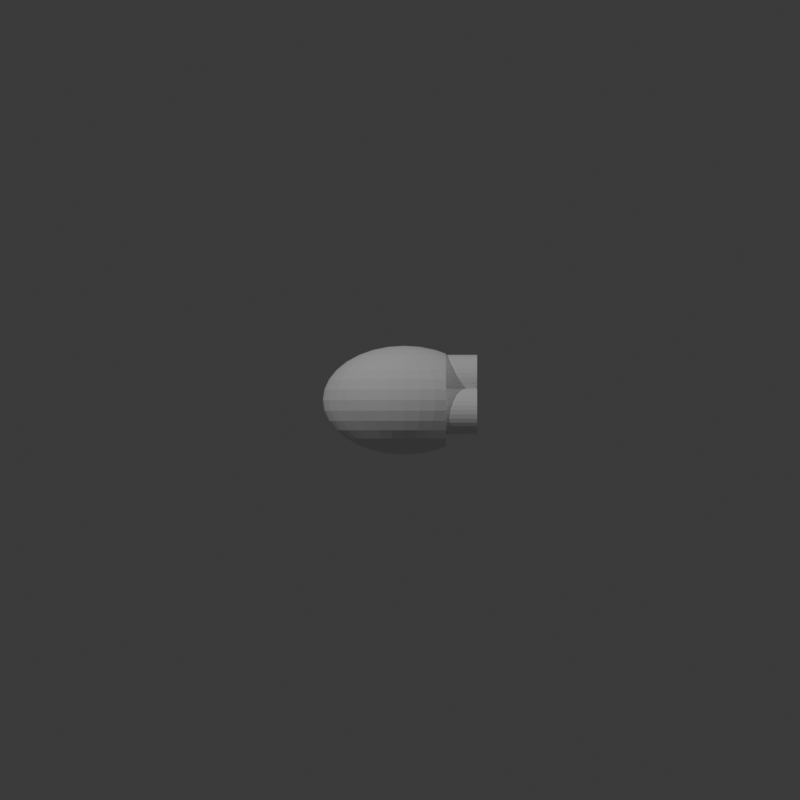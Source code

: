 # Source: 3-CT-6-4-4.blend  (saved by Blender 4.3.32; exported with 4.5.12 LTS)
import bpy
from mathutils import Matrix  # noqa: F401  (used for matrix-valued properties, if any)

bpy.ops.wm.read_factory_settings(use_empty=True)
scene = bpy.context.scene
scene.name = 'Scene'

# ---- collections
col_collection = bpy.data.collections.new('Collection'); scene.collection.children.link(col_collection)

# ---- world
world_world = bpy.data.worlds.new('World'); scene.world = world_world
world_world.use_nodes = True; world_world.node_tree.nodes.clear()
_N = world_world.node_tree.nodes; _L = world_world.node_tree.links
n0 = _N.new('ShaderNodeOutputWorld'); n0.name = 'World Output'; n0.location = (300, 300)
n1 = _N.new('ShaderNodeBackground'); n1.name = 'Background'; n1.location = (10, 300)
n1.inputs[0].default_value = (0.05088, 0.05088, 0.05088, 1.0)
_L.new(n1.outputs[0], n0.inputs[0])
n0.is_active_output = True
world_world.color = (0.05088, 0.05088, 0.05088)
world_world.sun_shadow_jitter_overblur = 0.0

# ---- cameras
cam_camera_001 = bpy.data.cameras.new('Camera.001')
cam_camera_001.type = 'ORTHO'
cam_camera_001.ortho_scale = 40.0
cam_camera_002 = bpy.data.cameras.new('Camera.002')
cam_camera_002.type = 'ORTHO'
cam_camera_002.ortho_scale = 40.0

# ---- lights
light_point = bpy.data.lights.new('Point', 'POINT')
light_point.energy = 1e+04
light_point_001 = bpy.data.lights.new('Point.001', 'POINT')
light_point_001.energy = 6000.0

# ---- meshes
me_sphere = bpy.data.meshes.new('Sphere')
me_sphere.from_pydata([(0.0, 1.508, 2.257), (0.0, 2.257, 1.508), (0.0, 2.663, 0.5297), (0.0, 2.715, 0.0), (0.0, 2.663, -0.5297), (0.0, 2.257, -1.508), (0.1549, 0.5195, 2.663), (0.3039, 1.019, 2.508), (0.4411, 1.479, 2.257), (0.5615, 1.883, 1.92), (0.6602, 2.214, 1.508), (0.7336, 2.46, 1.039), (0.7788, 2.612, 0.5297), (0.794, 2.663, 0.0), (0.7788, 2.612, -0.5297), (0.7336, 2.46, -1.039), (0.6602, 2.214, -1.508), (0.5615, 1.883, -1.92), (0.4411, 1.479, -2.257), (0.3039, 1.019, -2.508), (0.1549, 0.5195, -2.663), (0.3039, 0.4894, 2.663), (0.596, 0.9599, 2.508), (0.8653, 1.394, 2.257), (1.101, 1.774, 1.92), (1.295, 2.086, 1.508), (1.439, 2.317, 1.039), (1.528, 2.46, 0.5297), (1.558, 2.508, 0.0), (1.528, 2.46, -0.5297), (1.439, 2.317, -1.039), (1.295, 2.086, -1.508), (1.101, 1.774, -1.92), (0.8653, 1.394, -2.257), (0.596, 0.9599, -2.508), (0.3039, 0.4894, -2.663), (0.4411, 0.4404, 2.663), (0.8653, 0.8639, 2.508), (1.256, 1.254, 2.257), (1.599, 1.596, 1.92), (1.88, 1.877, 1.508), (1.88, 1.877, -1.508), (1.599, 1.596, -1.92), (1.256, 1.254, -2.257), (0.8653, 0.8639, -2.508), (0.4411, 0.4404, -2.663), (0.5615, 0.3745, 2.663), (1.101, 0.7347, 2.508), (1.599, 1.067, 2.257), (2.035, 1.357, 1.92), (2.035, 1.357, -1.92), (1.599, 1.067, -2.257), (1.101, 0.7347, -2.508), (0.5615, 0.3745, -2.663), (0.6602, 0.2943, 2.663), (1.295, 0.5772, 2.508), (1.88, 0.838, 2.257), (1.88, 0.838, -2.257), (1.295, 0.5772, -2.508), (0.6602, 0.2943, -2.663), (0.0, 0.0, 2.715), (0.7336, 0.2027, 2.663), (1.439, 0.3976, 2.508), (1.439, 0.3976, -2.508), (0.7336, 0.2027, -2.663), (0.7788, 0.1033, 2.663), (1.528, 0.2027, 2.508), (1.528, 0.2027, -2.508), (0.7788, 0.1033, -2.663), (0.794, -3.034e-08, 2.663), (1.558, -6.068e-08, 2.508), (1.558, -6.068e-08, -2.508), (0.794, -3.034e-08, -2.663), (0.7788, -0.1033, 2.663), (1.528, -0.2027, 2.508), (1.528, -0.2027, -2.508), (0.7788, -0.1033, -2.663), (0.7336, -0.2027, 2.663), (1.439, -0.3976, 2.508), (1.439, -0.3976, -2.508), (0.7336, -0.2027, -2.663), (0.6602, -0.2943, 2.663), (1.295, -0.5772, 2.508), (1.88, -0.838, 2.257), (1.88, -0.838, -2.257), (1.295, -0.5772, -2.508), (0.6602, -0.2943, -2.663), (0.5615, -0.3745, 2.663), (1.101, -0.7347, 2.508), (1.599, -1.067, 2.257), (2.035, -1.357, 1.92), (2.035, -1.357, -1.92), (1.599, -1.067, -2.257), (1.101, -0.7347, -2.508), (0.5615, -0.3745, -2.663), (0.4411, -0.4404, 2.663), (0.8653, -0.8639, 2.508), (1.256, -1.254, 2.257), (1.599, -1.596, 1.92), (1.88, -1.877, 1.508), (1.88, -1.877, -1.508), (1.599, -1.596, -1.92), (1.256, -1.254, -2.257), (0.8653, -0.8639, -2.508), (0.4411, -0.4404, -2.663), (0.3039, -0.4894, 2.663), (0.596, -0.9599, 2.508), (0.8653, -1.394, 2.257), (1.101, -1.774, 1.92), (1.295, -2.086, 1.508), (1.439, -2.317, 1.039), (1.528, -2.46, 0.5297), (1.558, -2.508, 0.0), (1.528, -2.46, -0.5297), (1.439, -2.317, -1.039), (1.295, -2.086, -1.508), (1.101, -1.774, -1.92), (0.8653, -1.394, -2.257), (0.596, -0.9599, -2.508), (0.3039, -0.4894, -2.663), (0.1549, -0.5195, 2.663), (0.3039, -1.019, 2.508), (0.4411, -1.479, 2.257), (0.5615, -1.883, 1.92), (0.6602, -2.214, 1.508), (0.7336, -2.46, 1.039), (0.7788, -2.612, 0.5297), (0.794, -2.663, 0.0), (0.7788, -2.612, -0.5297), (0.7336, -2.46, -1.039), (0.6602, -2.214, -1.508), (0.5615, -1.883, -1.92), (0.4411, -1.479, -2.257), (0.3039, -1.019, -2.508), (0.1549, -0.5195, -2.663), (-3.032e-08, -0.5297, 2.663), (-2.123e-07, -1.039, 2.508), (-3.942e-07, -1.508, 2.257), (-6.065e-08, -1.92, 1.92), (-4.245e-07, -2.257, 1.508), (1.213e-07, -2.508, 1.039), (-5.458e-07, -2.663, 0.5297), (-1.334e-06, -2.715, 0.0), (-5.458e-07, -2.663, -0.5297), (1.213e-07, -2.508, -1.039), (-4.245e-07, -2.257, -1.508), (-6.065e-08, -1.92, -1.92), (-3.942e-07, -1.508, -2.257), (-2.123e-07, -1.039, -2.508), (-3.032e-08, -0.5297, -2.663), (-0.1549, -0.5195, 2.663), (-0.3039, -1.019, 2.508), (-0.4411, -1.479, 2.257), (-0.5615, -1.883, 1.92), (-0.6602, -2.214, 1.508), (-0.7336, -2.46, 1.039), (-0.7788, -2.612, 0.5297), (-0.794, -2.663, 0.0), (-0.7788, -2.612, -0.5297), (-0.7336, -2.46, -1.039), (-0.6602, -2.214, -1.508), (-0.5615, -1.883, -1.92), (-0.4411, -1.479, -2.257), (-0.3039, -1.019, -2.508), (-0.1549, -0.5195, -2.663), (-0.3039, -0.4894, 2.663), (-0.596, -0.9599, 2.508), (-0.8653, -1.394, 2.257), (-1.101, -1.774, 1.92), (-1.295, -2.086, 1.508), (-1.439, -2.317, 1.039), (-1.528, -2.46, 0.5297), (-1.558, -2.508, 0.0), (-1.528, -2.46, -0.5297), (-1.439, -2.317, -1.039), (-1.295, -2.086, -1.508), (-1.101, -1.774, -1.92), (-0.8653, -1.394, -2.257), (-0.596, -0.9599, -2.508), (-0.3039, -0.4894, -2.663), (-0.4411, -0.4404, 2.663), (-0.8653, -0.8639, 2.508), (-1.256, -1.254, 2.257), (-1.599, -1.596, 1.92), (-1.88, -1.877, 1.508), (-2.089, -2.086, 1.039), (-2.218, -2.214, 0.5297), (-2.261, -2.257, 0.0), (-2.218, -2.214, -0.5297), (-2.089, -2.086, -1.039), (-1.88, -1.877, -1.508), (-1.599, -1.596, -1.92), (-1.256, -1.254, -2.257), (-0.8653, -0.8639, -2.508), (-0.4411, -0.4404, -2.663), (-0.5615, -0.3745, 2.663), (-1.101, -0.7347, 2.508), (-1.599, -1.067, 2.257), (-2.035, -1.357, 1.92), (-2.393, -1.596, 1.508), (-2.659, -1.774, 1.039), (-2.823, -1.883, 0.5297), (-2.878, -1.92, 0.0), (-2.823, -1.883, -0.5297), (-2.659, -1.774, -1.039), (-2.393, -1.596, -1.508), (-2.035, -1.357, -1.92), (-1.599, -1.067, -2.257), (-1.101, -0.7347, -2.508), (-0.5615, -0.3745, -2.663), (0.0, 0.0, -2.715), (-0.6602, -0.2943, 2.663), (-1.295, -0.5772, 2.508), (-1.88, -0.838, 2.257), (-2.393, -1.067, 1.92), (-2.814, -1.254, 1.508), (-3.126, -1.394, 1.039), (-3.319, -1.479, 0.5297), (-3.384, -1.508, 0.0), (-3.319, -1.479, -0.5297), (-3.126, -1.394, -1.039), (-2.814, -1.254, -1.508), (-2.393, -1.067, -1.92), (-1.88, -0.838, -2.257), (-1.295, -0.5772, -2.508), (-0.6602, -0.2943, -2.663), (-0.7336, -0.2027, 2.663), (-1.439, -0.3976, 2.508), (-2.089, -0.5772, 2.257), (-2.659, -0.7347, 1.92), (-3.126, -0.8639, 1.508), (-3.474, -0.9599, 1.039), (-3.688, -1.019, 0.5297), (-3.76, -1.039, 0.0), (-3.688, -1.019, -0.5297), (-3.474, -0.9599, -1.039), (-3.126, -0.8639, -1.508), (-2.659, -0.7347, -1.92), (-2.089, -0.5772, -2.257), (-1.439, -0.3976, -2.508), (-0.7336, -0.2027, -2.663), (-0.7788, -0.1033, 2.663), (-1.528, -0.2027, 2.508), (-2.218, -0.2943, 2.257), (-2.823, -0.3745, 1.92), (-3.319, -0.4404, 1.508), (-3.688, -0.4894, 1.039), (-3.915, -0.5195, 0.5297), (-3.992, -0.5297, 0.0), (-3.915, -0.5195, -0.5297), (-3.688, -0.4894, -1.039), (-3.319, -0.4404, -1.508), (-2.823, -0.3745, -1.92), (-2.218, -0.2943, -2.257), (-1.528, -0.2027, -2.508), (-0.7788, -0.1033, -2.663), (-0.794, 5.057e-08, 2.663), (-1.558, 1.416e-07, 2.508), (-2.261, 4.046e-07, 2.257), (-2.878, 8.091e-08, 1.92), (-3.384, 4.45e-07, 1.508), (-3.76, 4.046e-08, 1.039), (-3.992, 7.282e-07, 0.5297), (-4.07, 1.214e-06, 0.0), (-3.992, 7.282e-07, -0.5297), (-3.76, 4.046e-08, -1.039), (-3.384, 4.45e-07, -1.508), (-2.878, 8.091e-08, -1.92), (-2.261, 4.046e-07, -2.257), (-1.558, 1.416e-07, -2.508), (-0.794, 5.057e-08, -2.663), (-0.7788, 0.1033, 2.663), (-1.528, 0.2027, 2.508), (-2.218, 0.2943, 2.257), (-2.823, 0.3745, 1.92), (-3.319, 0.4404, 1.508), (-3.688, 0.4894, 1.039), (-3.915, 0.5195, 0.5297), (-3.992, 0.5297, 0.0), (-3.915, 0.5195, -0.5297), (-3.688, 0.4894, -1.039), (-3.319, 0.4404, -1.508), (-2.823, 0.3745, -1.92), (-2.218, 0.2943, -2.257), (-1.528, 0.2027, -2.508), (-0.7788, 0.1033, -2.663), (-0.7336, 0.2027, 2.663), (-1.439, 0.3976, 2.508), (-2.089, 0.5772, 2.257), (-2.659, 0.7347, 1.92), (-3.126, 0.8639, 1.508), (-3.474, 0.9599, 1.039), (-3.688, 1.019, 0.5297), (-3.76, 1.039, 0.0), (-3.688, 1.019, -0.5297), (-3.474, 0.9599, -1.039), (-3.126, 0.8639, -1.508), (-2.659, 0.7347, -1.92), (-2.089, 0.5772, -2.257), (-1.439, 0.3976, -2.508), (-0.7336, 0.2027, -2.663), (-0.6602, 0.2943, 2.663), (-1.295, 0.5772, 2.508), (-1.88, 0.838, 2.257), (-2.393, 1.067, 1.92), (-2.814, 1.254, 1.508), (-3.126, 1.394, 1.039), (-3.319, 1.479, 0.5297), (-3.384, 1.508, 0.0), (-3.319, 1.479, -0.5297), (-3.126, 1.394, -1.039), (-2.814, 1.254, -1.508), (-2.393, 1.067, -1.92), (-1.88, 0.838, -2.257), (-1.295, 0.5772, -2.508), (-0.6602, 0.2943, -2.663), (-0.5615, 0.3745, 2.663), (-1.101, 0.7347, 2.508), (-1.599, 1.067, 2.257), (-2.035, 1.357, 1.92), (-2.393, 1.596, 1.508), (-2.659, 1.774, 1.039), (-2.823, 1.883, 0.5297), (-2.878, 1.92, 0.0), (-2.823, 1.883, -0.5297), (-2.659, 1.774, -1.039), (-2.393, 1.596, -1.508), (-2.035, 1.357, -1.92), (-1.599, 1.067, -2.257), (-1.101, 0.7347, -2.508), (-0.5615, 0.3745, -2.663), (-0.4411, 0.4404, 2.663), (-0.8653, 0.8639, 2.508), (-1.256, 1.254, 2.257), (-1.599, 1.596, 1.92), (-1.88, 1.877, 1.508), (-2.089, 2.086, 1.039), (-2.218, 2.214, 0.5297), (-2.261, 2.257, 0.0), (-2.218, 2.214, -0.5297), (-2.089, 2.086, -1.039), (-1.88, 1.877, -1.508), (-1.599, 1.596, -1.92), (-1.256, 1.254, -2.257), (-0.8653, 0.8639, -2.508), (-0.4411, 0.4404, -2.663), (-0.3039, 0.4894, 2.663), (-0.596, 0.9599, 2.508), (-0.8653, 1.394, 2.257), (-1.101, 1.774, 1.92), (-1.295, 2.086, 1.508), (-1.439, 2.317, 1.039), (-1.528, 2.46, 0.5297), (-1.558, 2.508, 0.0), (-1.528, 2.46, -0.5297), (-1.439, 2.317, -1.039), (-1.295, 2.086, -1.508), (-1.101, 1.774, -1.92), (-0.8653, 1.394, -2.257), (-0.596, 0.9599, -2.508), (-0.3039, 0.4894, -2.663), (-0.1549, 0.5195, 2.663), (-0.3039, 1.019, 2.508), (-0.4411, 1.479, 2.257), (-0.5615, 1.883, 1.92), (-0.6602, 2.214, 1.508), (-0.7336, 2.46, 1.039), (-0.7788, 2.612, 0.5297), (-0.794, 2.663, 0.0), (-0.7788, 2.612, -0.5297), (-0.7336, 2.46, -1.039), (-0.6602, 2.214, -1.508), (-0.5615, 1.883, -1.92), (-0.4411, 1.479, -2.257), (-0.3039, 1.019, -2.508), (-0.1549, 0.5195, -2.663), (6.065e-08, 0.5297, 2.663), (2.729e-07, 1.039, 2.508), (3.639e-07, 1.92, 1.92), (2.426e-07, 2.508, 1.039), (2.426e-07, 2.508, -1.039), (3.639e-07, 1.92, -1.92), (8.794e-07, 1.508, -2.257), (2.729e-07, 1.039, -2.508), (6.065e-08, 0.5297, -2.663), (2.081, 2.078, 1.057), (2.081, 2.078, -1.057), (2.081, 2.322, 0.0), (2.081, 2.263, 0.5297), (2.081, 2.263, -0.5297), (2.081, 2.088, -1.039), (2.081, 2.088, 1.039), (2.081, 1.388, 1.867), (2.081, 1.388, -1.867), (2.081, 1.767, -1.508), (2.081, 1.767, 1.508), (2.081, 0.9276, 2.125), (2.081, 0.9276, -2.125), (2.081, 1.32, 1.92), (2.081, 1.32, -1.92), (2.081, 0.575, 2.261), (2.081, 0.575, -2.261), (2.081, 0.5873, -2.257), (2.081, 0.5873, 2.257), (2.081, 0.2761, 2.307), (2.081, 0.2761, -2.307), (2.081, -1.209e-07, 2.322), (2.081, -1.209e-07, -2.322), (2.081, -0.2761, 2.307), (2.081, -0.2761, -2.307), (2.081, -0.575, 2.261), (2.081, -0.575, -2.261), (2.081, -0.9276, 2.125), (2.081, -0.9276, -2.125), (2.081, -0.5873, 2.257), (2.081, -0.5873, -2.257), (2.081, -1.388, 1.867), (2.081, -1.388, -1.867), (2.081, -1.32, 1.92), (2.081, -1.32, -1.92), (2.081, -2.078, 1.057), (2.081, -2.078, -1.057), (2.081, -1.767, -1.508), (2.081, -1.767, 1.508), (2.081, -2.322, 0.0), (2.081, -2.263, 0.5297), (2.081, -2.263, -0.5297), (2.081, -2.088, -1.039), (2.081, -2.088, 1.039)], [], [(382, 381, 17, 18), (379, 1, 10, 11), (383, 382, 18, 19), (2, 379, 11, 12), (384, 383, 19, 20), (3, 2, 12, 13), (376, 60, 6), (210, 384, 20), (4, 3, 13, 14), (377, 376, 6, 7), (380, 4, 14, 15), (0, 377, 7, 8), (5, 380, 15, 16), (378, 0, 8, 9), (381, 5, 16, 17), (1, 378, 9, 10), (9, 8, 23, 24), (17, 16, 31, 32), (10, 9, 24, 25), (18, 17, 32, 33), (11, 10, 25, 26), (19, 18, 33, 34), (12, 11, 26, 27), (20, 19, 34, 35), (13, 12, 27, 28), (6, 60, 21), (210, 20, 35), (14, 13, 28, 29), (7, 6, 21, 22), (15, 14, 29, 30), (8, 7, 22, 23), (16, 15, 30, 31), (21, 60, 36), (210, 35, 45), (22, 21, 36, 37), (23, 22, 37, 38), (24, 23, 38, 39), (32, 31, 41, 42), (25, 24, 39, 40), (33, 32, 42, 43), (34, 33, 43, 44), (35, 34, 44, 45), (43, 42, 50, 51), (385, 40, 395), (44, 43, 51, 52), (45, 44, 52, 53), (36, 60, 46), (210, 45, 53), (37, 36, 46, 47), (38, 37, 47, 48), (39, 38, 48, 49), (210, 53, 59), (47, 46, 54, 55), (48, 47, 55, 56), (392, 49, 398), (52, 51, 57, 58), (53, 52, 58, 59), (46, 60, 54), (59, 58, 63, 64), (54, 60, 61), (210, 59, 64), (55, 54, 61, 62), (396, 56, 403), (62, 61, 65, 66), (400, 62, 66, 404), (386, 390, 389, 387, 388, 391, 385, 395, 392, 398, 396, 403, 400, 404, 406, 408, 410, 414, 412, 418, 416, 423, 420, 428, 425, 424, 426, 427, 421, 422, 417, 419, 413, 415, 411, 409, 407, 405, 401, 402, 397, 399, 393, 394), (64, 63, 67, 68), (61, 60, 65), (210, 64, 68), (68, 67, 71, 72), (65, 60, 69), (210, 68, 72), (66, 65, 69, 70), (404, 66, 70, 406), (406, 70, 74, 408), (72, 71, 75, 76), (69, 60, 73), (210, 72, 76), (70, 69, 73, 74), (76, 75, 79, 80), (73, 60, 77), (210, 76, 80), (74, 73, 77, 78), (408, 74, 78, 410), (410, 78, 82, 83, 414), (412, 414, 83), (415, 413, 84), (80, 79, 85, 86), (77, 60, 81), (210, 80, 86), (78, 77, 81, 82), (86, 85, 93, 94), (81, 60, 87), (210, 86, 94), (82, 81, 87, 88), (83, 82, 88, 89), (412, 83, 89, 90, 418), (419, 417, 91), (416, 418, 90), (85, 84, 92, 93), (422, 421, 100), (90, 89, 97, 98), (416, 90, 98, 99, 423), (92, 91, 101, 102), (420, 423, 99), (93, 92, 102, 103), (94, 93, 103, 104), (87, 60, 95), (210, 94, 104), (88, 87, 95, 96), (89, 88, 96, 97), (104, 103, 118, 119), (424, 425, 111, 112), (95, 60, 105), (210, 104, 119), (426, 424, 112, 113), (96, 95, 105, 106), (427, 426, 113, 114), (97, 96, 106, 107), (98, 97, 107, 108), (101, 100, 115, 116), (99, 98, 108, 109), (102, 101, 116, 117), (420, 99, 109, 110, 428), (103, 102, 117, 118), (425, 428, 110, 111), (116, 115, 130, 131), (109, 108, 123, 124), (117, 116, 131, 132), (110, 109, 124, 125), (118, 117, 132, 133), (111, 110, 125, 126), (119, 118, 133, 134), (112, 111, 126, 127), (105, 60, 120), (210, 119, 134), (113, 112, 127, 128), (106, 105, 120, 121), (114, 113, 128, 129), (107, 106, 121, 122), (115, 114, 129, 130), (108, 107, 122, 123), (120, 60, 135), (210, 134, 149), (128, 127, 142, 143), (121, 120, 135, 136), (129, 128, 143, 144), (122, 121, 136, 137), (130, 129, 144, 145), (123, 122, 137, 138), (131, 130, 145, 146), (124, 123, 138, 139), (132, 131, 146, 147), (125, 124, 139, 140), (133, 132, 147, 148), (126, 125, 140, 141), (134, 133, 148, 149), (127, 126, 141, 142), (139, 138, 153, 154), (147, 146, 161, 162), (140, 139, 154, 155), (148, 147, 162, 163), (141, 140, 155, 156), (149, 148, 163, 164), (142, 141, 156, 157), (135, 60, 150), (210, 149, 164), (143, 142, 157, 158), (136, 135, 150, 151), (144, 143, 158, 159), (137, 136, 151, 152), (145, 144, 159, 160), (138, 137, 152, 153), (146, 145, 160, 161), (158, 157, 172, 173), (151, 150, 165, 166), (159, 158, 173, 174), (152, 151, 166, 167), (160, 159, 174, 175), (153, 152, 167, 168), (161, 160, 175, 176), (154, 153, 168, 169), (162, 161, 176, 177), (155, 154, 169, 170), (163, 162, 177, 178), (156, 155, 170, 171), (164, 163, 178, 179), (157, 156, 171, 172), (150, 60, 165), (210, 164, 179), (177, 176, 191, 192), (170, 169, 184, 185), (178, 177, 192, 193), (171, 170, 185, 186), (179, 178, 193, 194), (172, 171, 186, 187), (165, 60, 180), (210, 179, 194), (173, 172, 187, 188), (166, 165, 180, 181), (174, 173, 188, 189), (167, 166, 181, 182), (175, 174, 189, 190), (168, 167, 182, 183), (176, 175, 190, 191), (169, 168, 183, 184), (181, 180, 195, 196), (189, 188, 203, 204), (182, 181, 196, 197), (190, 189, 204, 205), (183, 182, 197, 198), (191, 190, 205, 206), (184, 183, 198, 199), (192, 191, 206, 207), (185, 184, 199, 200), (193, 192, 207, 208), (186, 185, 200, 201), (194, 193, 208, 209), (187, 186, 201, 202), (180, 60, 195), (210, 194, 209), (188, 187, 202, 203), (200, 199, 215, 216), (208, 207, 223, 224), (201, 200, 216, 217), (209, 208, 224, 225), (202, 201, 217, 218), (195, 60, 211), (210, 209, 225), (203, 202, 218, 219), (196, 195, 211, 212), (204, 203, 219, 220), (197, 196, 212, 213), (205, 204, 220, 221), (198, 197, 213, 214), (206, 205, 221, 222), (199, 198, 214, 215), (207, 206, 222, 223), (220, 219, 234, 235), (213, 212, 227, 228), (221, 220, 235, 236), (214, 213, 228, 229), (222, 221, 236, 237), (215, 214, 229, 230), (223, 222, 237, 238), (216, 215, 230, 231), (224, 223, 238, 239), (217, 216, 231, 232), (225, 224, 239, 240), (218, 217, 232, 233), (211, 60, 226), (210, 225, 240), (219, 218, 233, 234), (212, 211, 226, 227), (239, 238, 253, 254), (232, 231, 246, 247), (240, 239, 254, 255), (233, 232, 247, 248), (226, 60, 241), (210, 240, 255), (234, 233, 248, 249), (227, 226, 241, 242), (235, 234, 249, 250), (228, 227, 242, 243), (236, 235, 250, 251), (229, 228, 243, 244), (237, 236, 251, 252), (230, 229, 244, 245), (238, 237, 252, 253), (231, 230, 245, 246), (251, 250, 265, 266), (244, 243, 258, 259), (252, 251, 266, 267), (245, 244, 259, 260), (253, 252, 267, 268), (246, 245, 260, 261), (254, 253, 268, 269), (247, 246, 261, 262), (255, 254, 269, 270), (248, 247, 262, 263), (241, 60, 256), (210, 255, 270), (249, 248, 263, 264), (242, 241, 256, 257), (250, 249, 264, 265), (243, 242, 257, 258), (270, 269, 284, 285), (263, 262, 277, 278), (256, 60, 271), (210, 270, 285), (264, 263, 278, 279), (257, 256, 271, 272), (265, 264, 279, 280), (258, 257, 272, 273), (266, 265, 280, 281), (259, 258, 273, 274), (267, 266, 281, 282), (260, 259, 274, 275), (268, 267, 282, 283), (261, 260, 275, 276), (269, 268, 283, 284), (262, 261, 276, 277), (274, 273, 288, 289), (282, 281, 296, 297), (275, 274, 289, 290), (283, 282, 297, 298), (276, 275, 290, 291), (284, 283, 298, 299), (277, 276, 291, 292), (285, 284, 299, 300), (278, 277, 292, 293), (271, 60, 286), (210, 285, 300), (279, 278, 293, 294), (272, 271, 286, 287), (280, 279, 294, 295), (273, 272, 287, 288), (281, 280, 295, 296), (293, 292, 307, 308), (286, 60, 301), (210, 300, 315), (294, 293, 308, 309), (287, 286, 301, 302), (295, 294, 309, 310), (288, 287, 302, 303), (296, 295, 310, 311), (289, 288, 303, 304), (297, 296, 311, 312), (290, 289, 304, 305), (298, 297, 312, 313), (291, 290, 305, 306), (299, 298, 313, 314), (292, 291, 306, 307), (300, 299, 314, 315), (312, 311, 326, 327), (305, 304, 319, 320), (313, 312, 327, 328), (306, 305, 320, 321), (314, 313, 328, 329), (307, 306, 321, 322), (315, 314, 329, 330), (308, 307, 322, 323), (301, 60, 316), (210, 315, 330), (309, 308, 323, 324), (302, 301, 316, 317), (310, 309, 324, 325), (303, 302, 317, 318), (311, 310, 325, 326), (304, 303, 318, 319), (316, 60, 331), (210, 330, 345), (324, 323, 338, 339), (317, 316, 331, 332), (325, 324, 339, 340), (318, 317, 332, 333), (326, 325, 340, 341), (319, 318, 333, 334), (327, 326, 341, 342), (320, 319, 334, 335), (328, 327, 342, 343), (321, 320, 335, 336), (329, 328, 343, 344), (322, 321, 336, 337), (330, 329, 344, 345), (323, 322, 337, 338), (335, 334, 349, 350), (343, 342, 357, 358), (336, 335, 350, 351), (344, 343, 358, 359), (337, 336, 351, 352), (345, 344, 359, 360), (338, 337, 352, 353), (331, 60, 346), (210, 345, 360), (339, 338, 353, 354), (332, 331, 346, 347), (340, 339, 354, 355), (333, 332, 347, 348), (341, 340, 355, 356), (334, 333, 348, 349), (342, 341, 356, 357), (354, 353, 368, 369), (347, 346, 361, 362), (355, 354, 369, 370), (348, 347, 362, 363), (356, 355, 370, 371), (349, 348, 363, 364), (357, 356, 371, 372), (350, 349, 364, 365), (358, 357, 372, 373), (351, 350, 365, 366), (359, 358, 373, 374), (352, 351, 366, 367), (360, 359, 374, 375), (353, 352, 367, 368), (346, 60, 361), (210, 360, 375), (373, 372, 381, 382), (366, 365, 1, 379), (374, 373, 382, 383), (367, 366, 379, 2), (375, 374, 383, 384), (368, 367, 2, 3), (361, 60, 376), (210, 375, 384), (369, 368, 3, 4), (362, 361, 376, 377), (370, 369, 4, 380), (363, 362, 377, 0), (371, 370, 380, 5), (364, 363, 0, 378), (372, 371, 5, 381), (365, 364, 378, 1), (100, 421, 427, 114, 115), (91, 417, 422, 100, 101), (84, 413, 419, 91, 92), (79, 411, 415, 84, 85), (75, 409, 411, 79), (71, 407, 409, 75), (67, 405, 407, 71), (58, 57, 402, 401, 63), (63, 401, 405, 67), (56, 55, 62, 400, 403), (51, 50, 399, 397, 57), (57, 397, 402), (49, 48, 56, 396, 398), (42, 41, 394, 393, 50), (50, 393, 399), (40, 39, 49, 392, 395), (30, 29, 389, 390), (27, 26, 391, 388), (28, 27, 388, 387), (29, 28, 387, 389), (31, 30, 390, 386, 41), (41, 386, 394), (26, 25, 40, 385, 391)])
_uv = me_sphere.uv_layers.new(name='UVMap')
_uv.uv.foreach_set('vector', [0.75, 0.1875, 0.75, 0.25, 0.7188, 0.25, 0.7188, 0.1875, 0.75, 0.625, 0.75, 0.6875, 0.7188, 0.6875, 0.7188, 0.625, 0.75, 0.125, 0.75, 0.1875, 0.7188, 0.1875, 0.7188, 0.125, 0.75, 0.5625, 0.75, 0.625, 0.7188, 0.625, 0.7188, 0.5625, 0.75, 0.0625, 0.75, 0.125, 0.7188, 0.125, 0.7188, 0.0625, 0.75, 0.5, 0.75, 0.5625, 0.7188, 0.5625, 0.7188, 0.5, 0.75, 0.9375, 0.7344, 1.0, 0.7188, 0.9375, 0.7344, 0.0, 0.75, 0.0625, 0.7188, 0.0625, 0.75, 0.4375, 0.75, 0.5, 0.7188, 0.5, 0.7188, 0.4375, 0.75, 0.875, 0.75, 0.9375, 0.7188, 0.9375, 0.7188, 0.875, 0.75, 0.375, 0.75, 0.4375, 0.7188, 0.4375, 0.7188, 0.375, 0.75, 0.8125, 0.75, 0.875, 0.7188, 0.875, 0.7188, 0.8125, 0.75, 0.3125, 0.75, 0.375, 0.7188, 0.375, 0.7188, 0.3125, 0.75, 0.75, 0.75, 0.8125, 0.7188, 0.8125, 0.7188, 0.75, 0.75, 0.25, 0.75, 0.3125, 0.7188, 0.3125, 0.7188, 0.25, 0.75, 0.6875, 0.75, 0.75, 0.7188, 0.75, 0.7188, 0.6875, 0.7188, 0.75, 0.7188, 0.8125, 0.6875, 0.8125, 0.6875, 0.75, 0.7188, 0.25, 0.7188, 0.3125, 0.6875, 0.3125, 0.6875, 0.25, 0.7188, 0.6875, 0.7188, 0.75, 0.6875, 0.75, 0.6875, 0.6875, 0.7188, 0.1875, 0.7188, 0.25, 0.6875, 0.25, 0.6875, 0.1875, 0.7188, 0.625, 0.7188, 0.6875, 0.6875, 0.6875, 0.6875, 0.625, 0.7188, 0.125, 0.7188, 0.1875, 0.6875, 0.1875, 0.6875, 0.125, 0.7188, 0.5625, 0.7188, 0.625, 0.6875, 0.625, 0.6875, 0.5625, 0.7188, 0.0625, 0.7188, 0.125, 0.6875, 0.125, 0.6875, 0.0625, 0.7188, 0.5, 0.7188, 0.5625, 0.6875, 0.5625, 0.6875, 0.5, 0.7188, 0.9375, 0.7031, 1.0, 0.6875, 0.9375, 0.7031, 0.0, 0.7188, 0.0625, 0.6875, 0.0625, 0.7188, 0.4375, 0.7188, 0.5, 0.6875, 0.5, 0.6875, 0.4375, 0.7188, 0.875, 0.7188, 0.9375, 0.6875, 0.9375, 0.6875, 0.875, 0.7188, 0.375, 0.7188, 0.4375, 0.6875, 0.4375, 0.6875, 0.375, 0.7188, 0.8125, 0.7188, 0.875, 0.6875, 0.875, 0.6875, 0.8125, 0.7188, 0.3125, 0.7188, 0.375, 0.6875, 0.375, 0.6875, 0.3125, 0.6875, 0.9375, 0.6719, 1.0, 0.6562, 0.9375, 0.6719, 0.0, 0.6875, 0.0625, 0.6562, 0.0625, 0.6875, 0.875, 0.6875, 0.9375, 0.6562, 0.9375, 0.6562, 0.875, 0.6875, 0.8125, 0.6875, 0.875, 0.6562, 0.875, 0.6562, 0.8125, 0.6875, 0.75, 0.6875, 0.8125, 0.6562, 0.8125, 0.6562, 0.75, 0.6875, 0.25, 0.6875, 0.3125, 0.6562, 0.3125, 0.6562, 0.25, 0.6875, 0.6875, 0.6875, 0.75, 0.6562, 0.75, 0.6562, 0.6875, 0.6875, 0.1875, 0.6875, 0.25, 0.6562, 0.25, 0.6562, 0.1875, 0.6875, 0.125, 0.6875, 0.1875, 0.6562, 0.1875, 0.6562, 0.125, 0.6875, 0.0625, 0.6875, 0.125, 0.6562, 0.125, 0.6562, 0.0625, 0.6562, 0.1875, 0.6562, 0.25, 0.625, 0.25, 0.625, 0.1875, 0.6562, 0.6274, 0.6562, 0.6875, 0.644, 0.6875, 0.6562, 0.125, 0.6562, 0.1875, 0.625, 0.1875, 0.625, 0.125, 0.6562, 0.0625, 0.6562, 0.125, 0.625, 0.125, 0.625, 0.0625, 0.6562, 0.9375, 0.6406, 1.0, 0.625, 0.9375, 0.6406, 0.0, 0.6562, 0.0625, 0.625, 0.0625, 0.6562, 0.875, 0.6562, 0.9375, 0.625, 0.9375, 0.625, 0.875, 0.6562, 0.8125, 0.6562, 0.875, 0.625, 0.875, 0.625, 0.8125, 0.6562, 0.75, 0.6562, 0.8125, 0.625, 0.8125, 0.625, 0.75, 0.6094, 0.0, 0.625, 0.0625, 0.5938, 0.0625, 0.625, 0.875, 0.625, 0.9375, 0.5938, 0.9375, 0.5938, 0.875, 0.625, 0.8125, 0.625, 0.875, 0.5938, 0.875, 0.5938, 0.8125, 0.625, 0.742, 0.625, 0.75, 0.621, 0.75, 0.625, 0.125, 0.625, 0.1875, 0.5938, 0.1875, 0.5938, 0.125, 0.625, 0.0625, 0.625, 0.125, 0.5938, 0.125, 0.5938, 0.0625, 0.625, 0.9375, 0.6094, 1.0, 0.5938, 0.9375, 0.5938, 0.0625, 0.5938, 0.125, 0.5625, 0.125, 0.5625, 0.0625, 0.5938, 0.9375, 0.5781, 1.0, 0.5625, 0.9375, 0.5781, 0.0, 0.5938, 0.0625, 0.5625, 0.0625, 0.5938, 0.875, 0.5938, 0.9375, 0.5625, 0.9375, 0.5625, 0.875, 0.5938, 0.788, 0.5938, 0.8125, 0.5637, 0.8125, 0.5625, 0.875, 0.5625, 0.9375, 0.5312, 0.9375, 0.5312, 0.875, 0.5625, 0.8133, 0.5625, 0.875, 0.5312, 0.875, 0.5312, 0.8249, 0.6562, 0.3726, 0.6566, 0.375, 0.6624, 0.4375, 0.6643, 0.5, 0.6624, 0.5625, 0.6566, 0.625, 0.6562, 0.6274, 0.644, 0.6875, 0.625, 0.742, 0.621, 0.75, 0.5938, 0.788, 0.5637, 0.8125, 0.5625, 0.8133, 0.5312, 0.8249, 0.5, 0.8285, 0.4688, 0.8249, 0.4375, 0.8133, 0.4363, 0.8125, 0.4062, 0.788, 0.379, 0.75, 0.375, 0.742, 0.356, 0.6875, 0.3438, 0.6274, 0.3434, 0.625, 0.3376, 0.5625, 0.3357, 0.5, 0.3376, 0.4375, 0.3434, 0.375, 0.3438, 0.3726, 0.356, 0.3125, 0.375, 0.258, 0.379, 0.25, 0.4062, 0.212, 0.4363, 0.1875, 0.4375, 0.1867, 0.4688, 0.1751, 0.5, 0.1715, 0.5312, 0.1751, 0.5625, 0.1867, 0.5637, 0.1875, 0.5938, 0.212, 0.621, 0.25, 0.625, 0.258, 0.644, 0.3125, 0.5625, 0.0625, 0.5625, 0.125, 0.5312, 0.125, 0.5312, 0.0625, 0.5625, 0.9375, 0.5469, 1.0, 0.5312, 0.9375, 0.5469, 0.0, 0.5625, 0.0625, 0.5312, 0.0625, 0.5312, 0.0625, 0.5312, 0.125, 0.5, 0.125, 0.5, 0.0625, 0.5312, 0.9375, 0.5156, 1.0, 0.5, 0.9375, 0.5156, 0.0, 0.5312, 0.0625, 0.5, 0.0625, 0.5312, 0.875, 0.5312, 0.9375, 0.5, 0.9375, 0.5, 0.875, 0.5312, 0.8249, 0.5312, 0.875, 0.5, 0.875, 0.5, 0.8285, 0.5, 0.8285, 0.5, 0.875, 0.4688, 0.875, 0.4688, 0.8249, 0.5, 0.0625, 0.5, 0.125, 0.4688, 0.125, 0.4688, 0.0625, 0.5, 0.9375, 0.4844, 1.0, 0.4688, 0.9375, 0.4844, 0.0, 0.5, 0.0625, 0.4688, 0.0625, 0.5, 0.875, 0.5, 0.9375, 0.4688, 0.9375, 0.4688, 0.875, 0.4688, 0.0625, 0.4688, 0.125, 0.4375, 0.125, 0.4375, 0.0625, 0.4688, 0.9375, 0.4531, 1.0, 0.4375, 0.9375, 0.4531, 0.0, 0.4688, 0.0625, 0.4375, 0.0625, 0.4688, 0.875, 0.4688, 0.9375, 0.4375, 0.9375, 0.4375, 0.875, 0.4688, 0.8249, 0.4688, 0.875, 0.4375, 0.875, 0.4375, 0.8133, 0.4375, 0.8133, 0.4375, 0.875, 0.4062, 0.875, 0.4062, 0.8125, 0.4363, 0.8125, 0.4062, 0.788, 0.4363, 0.8125, 0.4062, 0.8125, 0.4363, 0.1875, 0.4062, 0.212, 0.4062, 0.1875, 0.4375, 0.0625, 0.4375, 0.125, 0.4062, 0.125, 0.4062, 0.0625, 0.4375, 0.9375, 0.4219, 1.0, 0.4062, 0.9375, 0.4219, 0.0, 0.4375, 0.0625, 0.4062, 0.0625, 0.4375, 0.875, 0.4375, 0.9375, 0.4062, 0.9375, 0.4062, 0.875, 0.4062, 0.0625, 0.4062, 0.125, 0.375, 0.125, 0.375, 0.0625, 0.4062, 0.9375, 0.3906, 1.0, 0.375, 0.9375, 0.3906, 0.0, 0.4062, 0.0625, 0.375, 0.0625, 0.4062, 0.875, 0.4062, 0.9375, 0.375, 0.9375, 0.375, 0.875, 0.4062, 0.8125, 0.4062, 0.875, 0.375, 0.875, 0.375, 0.8125, 0.4062, 0.788, 0.4062, 0.8125, 0.375, 0.8125, 0.375, 0.75, 0.379, 0.75, 0.379, 0.25, 0.375, 0.258, 0.375, 0.25, 0.375, 0.742, 0.379, 0.75, 0.375, 0.75, 0.4062, 0.125, 0.4062, 0.1875, 0.375, 0.1875, 0.375, 0.125, 0.356, 0.3125, 0.3438, 0.3726, 0.3438, 0.3125, 0.375, 0.75, 0.375, 0.8125, 0.3438, 0.8125, 0.3438, 0.75, 0.375, 0.742, 0.375, 0.75, 0.3438, 0.75, 0.3438, 0.6875, 0.356, 0.6875, 0.375, 0.1875, 0.375, 0.25, 0.3438, 0.25, 0.3438, 0.1875, 0.3438, 0.6274, 0.356, 0.6875, 0.3438, 0.6875, 0.375, 0.125, 0.375, 0.1875, 0.3438, 0.1875, 0.3438, 0.125, 0.375, 0.0625, 0.375, 0.125, 0.3438, 0.125, 0.3438, 0.0625, 0.375, 0.9375, 0.3594, 1.0, 0.3438, 0.9375, 0.3594, 0.0, 0.375, 0.0625, 0.3438, 0.0625, 0.375, 0.875, 0.375, 0.9375, 0.3438, 0.9375, 0.3438, 0.875, 0.375, 0.8125, 0.375, 0.875, 0.3438, 0.875, 0.3438, 0.8125, 0.3438, 0.0625, 0.3438, 0.125, 0.3125, 0.125, 0.3125, 0.0625, 0.3357, 0.5, 0.3376, 0.5625, 0.3125, 0.5625, 0.3125, 0.5, 0.3438, 0.9375, 0.3281, 1.0, 0.3125, 0.9375, 0.3281, 0.0, 0.3438, 0.0625, 0.3125, 0.0625, 0.3376, 0.4375, 0.3357, 0.5, 0.3125, 0.5, 0.3125, 0.4375, 0.3438, 0.875, 0.3438, 0.9375, 0.3125, 0.9375, 0.3125, 0.875, 0.3434, 0.375, 0.3376, 0.4375, 0.3125, 0.4375, 0.3125, 0.375, 0.3438, 0.8125, 0.3438, 0.875, 0.3125, 0.875, 0.3125, 0.8125, 0.3438, 0.75, 0.3438, 0.8125, 0.3125, 0.8125, 0.3125, 0.75, 0.3438, 0.25, 0.3438, 0.3125, 0.3125, 0.3125, 0.3125, 0.25, 0.3438, 0.6875, 0.3438, 0.75, 0.3125, 0.75, 0.3125, 0.6875, 0.3438, 0.1875, 0.3438, 0.25, 0.3125, 0.25, 0.3125, 0.1875, 0.3438, 0.6274, 0.3438, 0.6875, 0.3125, 0.6875, 0.3125, 0.625, 0.3434, 0.625, 0.3438, 0.125, 0.3438, 0.1875, 0.3125, 0.1875, 0.3125, 0.125, 0.3376, 0.5625, 0.3434, 0.625, 0.3125, 0.625, 0.3125, 0.5625, 0.3125, 0.25, 0.3125, 0.3125, 0.2812, 0.3125, 0.2812, 0.25, 0.3125, 0.6875, 0.3125, 0.75, 0.2812, 0.75, 0.2812, 0.6875, 0.3125, 0.1875, 0.3125, 0.25, 0.2812, 0.25, 0.2812, 0.1875, 0.3125, 0.625, 0.3125, 0.6875, 0.2812, 0.6875, 0.2812, 0.625, 0.3125, 0.125, 0.3125, 0.1875, 0.2812, 0.1875, 0.2812, 0.125, 0.3125, 0.5625, 0.3125, 0.625, 0.2812, 0.625, 0.2812, 0.5625, 0.3125, 0.0625, 0.3125, 0.125, 0.2812, 0.125, 0.2812, 0.0625, 0.3125, 0.5, 0.3125, 0.5625, 0.2812, 0.5625, 0.2812, 0.5, 0.3125, 0.9375, 0.2969, 1.0, 0.2812, 0.9375, 0.2969, 0.0, 0.3125, 0.0625, 0.2812, 0.0625, 0.3125, 0.4375, 0.3125, 0.5, 0.2812, 0.5, 0.2812, 0.4375, 0.3125, 0.875, 0.3125, 0.9375, 0.2812, 0.9375, 0.2812, 0.875, 0.3125, 0.375, 0.3125, 0.4375, 0.2812, 0.4375, 0.2812, 0.375, 0.3125, 0.8125, 0.3125, 0.875, 0.2812, 0.875, 0.2812, 0.8125, 0.3125, 0.3125, 0.3125, 0.375, 0.2812, 0.375, 0.2812, 0.3125, 0.3125, 0.75, 0.3125, 0.8125, 0.2812, 0.8125, 0.2812, 0.75, 0.2812, 0.9375, 0.2656, 1.0, 0.25, 0.9375, 0.2656, 0.0, 0.2812, 0.0625, 0.25, 0.0625, 0.2812, 0.4375, 0.2812, 0.5, 0.25, 0.5, 0.25, 0.4375, 0.2812, 0.875, 0.2812, 0.9375, 0.25, 0.9375, 0.25, 0.875, 0.2812, 0.375, 0.2812, 0.4375, 0.25, 0.4375, 0.25, 0.375, 0.2812, 0.8125, 0.2812, 0.875, 0.25, 0.875, 0.25, 0.8125, 0.2812, 0.3125, 0.2812, 0.375, 0.25, 0.375, 0.25, 0.3125, 0.2812, 0.75, 0.2812, 0.8125, 0.25, 0.8125, 0.25, 0.75, 0.2812, 0.25, 0.2812, 0.3125, 0.25, 0.3125, 0.25, 0.25, 0.2812, 0.6875, 0.2812, 0.75, 0.25, 0.75, 0.25, 0.6875, 0.2812, 0.1875, 0.2812, 0.25, 0.25, 0.25, 0.25, 0.1875, 0.2812, 0.625, 0.2812, 0.6875, 0.25, 0.6875, 0.25, 0.625, 0.2812, 0.125, 0.2812, 0.1875, 0.25, 0.1875, 0.25, 0.125, 0.2812, 0.5625, 0.2812, 0.625, 0.25, 0.625, 0.25, 0.5625, 0.2812, 0.0625, 0.2812, 0.125, 0.25, 0.125, 0.25, 0.0625, 0.2812, 0.5, 0.2812, 0.5625, 0.25, 0.5625, 0.25, 0.5, 0.25, 0.6875, 0.25, 0.75, 0.2188, 0.75, 0.2188, 0.6875, 0.25, 0.1875, 0.25, 0.25, 0.2188, 0.25, 0.2188, 0.1875, 0.25, 0.625, 0.25, 0.6875, 0.2188, 0.6875, 0.2188, 0.625, 0.25, 0.125, 0.25, 0.1875, 0.2188, 0.1875, 0.2188, 0.125, 0.25, 0.5625, 0.25, 0.625, 0.2188, 0.625, 0.2188, 0.5625, 0.25, 0.0625, 0.25, 0.125, 0.2188, 0.125, 0.2188, 0.0625, 0.25, 0.5, 0.25, 0.5625, 0.2188, 0.5625, 0.2187, 0.5, 0.25, 0.9375, 0.2344, 1.0, 0.2188, 0.9375, 0.2344, 0.0, 0.25, 0.0625, 0.2188, 0.0625, 0.25, 0.4375, 0.25, 0.5, 0.2187, 0.5, 0.2188, 0.4375, 0.25, 0.875, 0.25, 0.9375, 0.2188, 0.9375, 0.2188, 0.875, 0.25, 0.375, 0.25, 0.4375, 0.2188, 0.4375, 0.2188, 0.375, 0.25, 0.8125, 0.25, 0.875, 0.2188, 0.875, 0.2188, 0.8125, 0.25, 0.3125, 0.25, 0.375, 0.2188, 0.375, 0.2188, 0.3125, 0.25, 0.75, 0.25, 0.8125, 0.2188, 0.8125, 0.2188, 0.75, 0.25, 0.25, 0.25, 0.3125, 0.2188, 0.3125, 0.2188, 0.25, 0.2188, 0.4375, 0.2187, 0.5, 0.1875, 0.5, 0.1875, 0.4375, 0.2188, 0.875, 0.2188, 0.9375, 0.1875, 0.9375, 0.1875, 0.875, 0.2188, 0.375, 0.2188, 0.4375, 0.1875, 0.4375, 0.1875, 0.375, 0.2188, 0.8125, 0.2188, 0.875, 0.1875, 0.875, 0.1875, 0.8125, 0.2188, 0.3125, 0.2188, 0.375, 0.1875, 0.375, 0.1875, 0.3125, 0.2188, 0.75, 0.2188, 0.8125, 0.1875, 0.8125, 0.1875, 0.75, 0.2188, 0.25, 0.2188, 0.3125, 0.1875, 0.3125, 0.1875, 0.25, 0.2188, 0.6875, 0.2188, 0.75, 0.1875, 0.75, 0.1875, 0.6875, 0.2188, 0.1875, 0.2188, 0.25, 0.1875, 0.25, 0.1875, 0.1875, 0.2188, 0.625, 0.2188, 0.6875, 0.1875, 0.6875, 0.1875, 0.625, 0.2188, 0.125, 0.2188, 0.1875, 0.1875, 0.1875, 0.1875, 0.125, 0.2188, 0.5625, 0.2188, 0.625, 0.1875, 0.625, 0.1875, 0.5625, 0.2188, 0.0625, 0.2188, 0.125, 0.1875, 0.125, 0.1875, 0.0625, 0.2187, 0.5, 0.2188, 0.5625, 0.1875, 0.5625, 0.1875, 0.5, 0.2188, 0.9375, 0.2031, 1.0, 0.1875, 0.9375, 0.2031, 0.0, 0.2188, 0.0625, 0.1875, 0.0625, 0.1875, 0.1875, 0.1875, 0.25, 0.1562, 0.25, 0.1562, 0.1875, 0.1875, 0.625, 0.1875, 0.6875, 0.1562, 0.6875, 0.1563, 0.625, 0.1875, 0.125, 0.1875, 0.1875, 0.1562, 0.1875, 0.1562, 0.125, 0.1875, 0.5625, 0.1875, 0.625, 0.1563, 0.625, 0.1562, 0.5625, 0.1875, 0.0625, 0.1875, 0.125, 0.1562, 0.125, 0.1563, 0.0625, 0.1875, 0.5, 0.1875, 0.5625, 0.1562, 0.5625, 0.1562, 0.5, 0.1875, 0.9375, 0.1719, 1.0, 0.1563, 0.9375, 0.1719, 0.0, 0.1875, 0.0625, 0.1563, 0.0625, 0.1875, 0.4375, 0.1875, 0.5, 0.1562, 0.5, 0.1562, 0.4375, 0.1875, 0.875, 0.1875, 0.9375, 0.1563, 0.9375, 0.1562, 0.875, 0.1875, 0.375, 0.1875, 0.4375, 0.1562, 0.4375, 0.1563, 0.375, 0.1875, 0.8125, 0.1875, 0.875, 0.1562, 0.875, 0.1562, 0.8125, 0.1875, 0.3125, 0.1875, 0.375, 0.1563, 0.375, 0.1562, 0.3125, 0.1875, 0.75, 0.1875, 0.8125, 0.1562, 0.8125, 0.1562, 0.75, 0.1875, 0.25, 0.1875, 0.3125, 0.1562, 0.3125, 0.1562, 0.25, 0.1875, 0.6875, 0.1875, 0.75, 0.1562, 0.75, 0.1562, 0.6875, 0.1562, 0.875, 0.1563, 0.9375, 0.125, 0.9375, 0.125, 0.875, 0.1563, 0.375, 0.1562, 0.4375, 0.125, 0.4375, 0.125, 0.375, 0.1562, 0.8125, 0.1562, 0.875, 0.125, 0.875, 0.125, 0.8125, 0.1562, 0.3125, 0.1563, 0.375, 0.125, 0.375, 0.125, 0.3125, 0.1562, 0.75, 0.1562, 0.8125, 0.125, 0.8125, 0.125, 0.75, 0.1562, 0.25, 0.1562, 0.3125, 0.125, 0.3125, 0.125, 0.25, 0.1562, 0.6875, 0.1562, 0.75, 0.125, 0.75, 0.125, 0.6875, 0.1562, 0.1875, 0.1562, 0.25, 0.125, 0.25, 0.125, 0.1875, 0.1563, 0.625, 0.1562, 0.6875, 0.125, 0.6875, 0.125, 0.625, 0.1562, 0.125, 0.1562, 0.1875, 0.125, 0.1875, 0.125, 0.125, 0.1562, 0.5625, 0.1563, 0.625, 0.125, 0.625, 0.125, 0.5625, 0.1563, 0.0625, 0.1562, 0.125, 0.125, 0.125, 0.125, 0.0625, 0.1562, 0.5, 0.1562, 0.5625, 0.125, 0.5625, 0.125, 0.5, 0.1563, 0.9375, 0.1406, 1.0, 0.125, 0.9375, 0.1406, 0.0, 0.1563, 0.0625, 0.125, 0.0625, 0.1562, 0.4375, 0.1562, 0.5, 0.125, 0.5, 0.125, 0.4375, 0.125, 0.625, 0.125, 0.6875, 0.09375, 0.6875, 0.09375, 0.625, 0.125, 0.125, 0.125, 0.1875, 0.09375, 0.1875, 0.09375, 0.125, 0.125, 0.5625, 0.125, 0.625, 0.09375, 0.625, 0.09375, 0.5625, 0.125, 0.0625, 0.125, 0.125, 0.09375, 0.125, 0.09375, 0.0625, 0.125, 0.5, 0.125, 0.5625, 0.09375, 0.5625, 0.09375, 0.5, 0.125, 0.9375, 0.1094, 1.0, 0.09375, 0.9375, 0.1094, 0.0, 0.125, 0.0625, 0.09375, 0.0625, 0.125, 0.4375, 0.125, 0.5, 0.09375, 0.5, 0.09375, 0.4375, 0.125, 0.875, 0.125, 0.9375, 0.09375, 0.9375, 0.09375, 0.875, 0.125, 0.375, 0.125, 0.4375, 0.09375, 0.4375, 0.09375, 0.375, 0.125, 0.8125, 0.125, 0.875, 0.09375, 0.875, 0.09375, 0.8125, 0.125, 0.3125, 0.125, 0.375, 0.09375, 0.375, 0.09375, 0.3125, 0.125, 0.75, 0.125, 0.8125, 0.09375, 0.8125, 0.09375, 0.75, 0.125, 0.25, 0.125, 0.3125, 0.09375, 0.3125, 0.09375, 0.25, 0.125, 0.6875, 0.125, 0.75, 0.09375, 0.75, 0.09375, 0.6875, 0.125, 0.1875, 0.125, 0.25, 0.09375, 0.25, 0.09375, 0.1875, 0.09375, 0.375, 0.09375, 0.4375, 0.0625, 0.4375, 0.0625, 0.375, 0.09375, 0.8125, 0.09375, 0.875, 0.0625, 0.875, 0.0625, 0.8125, 0.09375, 0.3125, 0.09375, 0.375, 0.0625, 0.375, 0.0625, 0.3125, 0.09375, 0.75, 0.09375, 0.8125, 0.0625, 0.8125, 0.0625, 0.75, 0.09375, 0.25, 0.09375, 0.3125, 0.0625, 0.3125, 0.0625, 0.25, 0.09375, 0.6875, 0.09375, 0.75, 0.0625, 0.75, 0.0625, 0.6875, 0.09375, 0.1875, 0.09375, 0.25, 0.0625, 0.25, 0.0625, 0.1875, 0.09375, 0.625, 0.09375, 0.6875, 0.0625, 0.6875, 0.0625, 0.625, 0.09375, 0.125, 0.09375, 0.1875, 0.0625, 0.1875, 0.0625, 0.125, 0.09375, 0.5625, 0.09375, 0.625, 0.0625, 0.625, 0.0625, 0.5625, 0.09375, 0.0625, 0.09375, 0.125, 0.0625, 0.125, 0.0625, 0.0625, 0.09375, 0.5, 0.09375, 0.5625, 0.0625, 0.5625, 0.0625, 0.5, 0.09375, 0.9375, 0.07812, 1.0, 0.0625, 0.9375, 0.07812, 0.0, 0.09375, 0.0625, 0.0625, 0.0625, 0.09375, 0.4375, 0.09375, 0.5, 0.0625, 0.5, 0.0625, 0.4375, 0.09375, 0.875, 0.09375, 0.9375, 0.0625, 0.9375, 0.0625, 0.875, 0.0625, 0.125, 0.0625, 0.1875, 0.03125, 0.1875, 0.03125, 0.125, 0.0625, 0.5625, 0.0625, 0.625, 0.03125, 0.625, 0.03125, 0.5625, 0.0625, 0.0625, 0.0625, 0.125, 0.03125, 0.125, 0.03125, 0.0625, 0.0625, 0.5, 0.0625, 0.5625, 0.03125, 0.5625, 0.03125, 0.5, 0.0625, 0.9375, 0.04687, 1.0, 0.03125, 0.9375, 0.04687, 0.0, 0.0625, 0.0625, 0.03125, 0.0625, 0.0625, 0.4375, 0.0625, 0.5, 0.03125, 0.5, 0.03125, 0.4375, 0.0625, 0.875, 0.0625, 0.9375, 0.03125, 0.9375, 0.03125, 0.875, 0.0625, 0.375, 0.0625, 0.4375, 0.03125, 0.4375, 0.03125, 0.375, 0.0625, 0.8125, 0.0625, 0.875, 0.03125, 0.875, 0.03125, 0.8125, 0.0625, 0.3125, 0.0625, 0.375, 0.03125, 0.375, 0.03125, 0.3125, 0.0625, 0.75, 0.0625, 0.8125, 0.03125, 0.8125, 0.03125, 0.75, 0.0625, 0.25, 0.0625, 0.3125, 0.03125, 0.3125, 0.03125, 0.25, 0.0625, 0.6875, 0.0625, 0.75, 0.03125, 0.75, 0.03125, 0.6875, 0.0625, 0.1875, 0.0625, 0.25, 0.03125, 0.25, 0.03125, 0.1875, 0.0625, 0.625, 0.0625, 0.6875, 0.03125, 0.6875, 0.03125, 0.625, 0.03125, 0.3125, 0.03125, 0.375, 0.0, 0.375, 0.0, 0.3125, 0.03125, 0.75, 0.03125, 0.8125, 0.0, 0.8125, 0.0, 0.75, 0.03125, 0.25, 0.03125, 0.3125, 0.0, 0.3125, 0.0, 0.25, 0.03125, 0.6875, 0.03125, 0.75, 0.0, 0.75, 0.0, 0.6875, 0.03125, 0.1875, 0.03125, 0.25, 0.0, 0.25, 0.0, 0.1875, 0.03125, 0.625, 0.03125, 0.6875, 0.0, 0.6875, 0.0, 0.625, 0.03125, 0.125, 0.03125, 0.1875, 0.0, 0.1875, 0.0, 0.125, 0.03125, 0.5625, 0.03125, 0.625, 0.0, 0.625, 0.0, 0.5625, 0.03125, 0.0625, 0.03125, 0.125, 0.0, 0.125, 0.0, 0.0625, 0.03125, 0.5, 0.03125, 0.5625, 0.0, 0.5625, 0.0, 0.5, 0.03125, 0.9375, 0.01562, 1.0, 0.0, 0.9375, 0.01562, 0.0, 0.03125, 0.0625, 0.0, 0.0625, 0.03125, 0.4375, 0.03125, 0.5, 0.0, 0.5, 0.0, 0.4375, 0.03125, 0.875, 0.03125, 0.9375, 0.0, 0.9375, 0.0, 0.875, 0.03125, 0.375, 0.03125, 0.4375, 0.0, 0.4375, 0.0, 0.375, 0.03125, 0.8125, 0.03125, 0.875, 0.0, 0.875, 0.0, 0.8125, 1.0, 0.0625, 1.0, 0.125, 0.9687, 0.125, 0.9688, 0.0625, 1.0, 0.5, 1.0, 0.5625, 0.9687, 0.5625, 0.9687, 0.5, 1.0, 0.9375, 0.9844, 1.0, 0.9688, 0.9375, 0.9844, 0.0, 1.0, 0.0625, 0.9688, 0.0625, 1.0, 0.4375, 1.0, 0.5, 0.9687, 0.5, 0.9687, 0.4375, 1.0, 0.875, 1.0, 0.9375, 0.9688, 0.9375, 0.9687, 0.875, 1.0, 0.375, 1.0, 0.4375, 0.9687, 0.4375, 0.9688, 0.375, 1.0, 0.8125, 1.0, 0.875, 0.9687, 0.875, 0.9687, 0.8125, 1.0, 0.3125, 1.0, 0.375, 0.9688, 0.375, 0.9687, 0.3125, 1.0, 0.75, 1.0, 0.8125, 0.9687, 0.8125, 0.9688, 0.75, 1.0, 0.25, 1.0, 0.3125, 0.9687, 0.3125, 0.9688, 0.25, 1.0, 0.6875, 1.0, 0.75, 0.9688, 0.75, 0.9687, 0.6875, 1.0, 0.1875, 1.0, 0.25, 0.9688, 0.25, 0.9687, 0.1875, 1.0, 0.625, 1.0, 0.6875, 0.9687, 0.6875, 0.9688, 0.625, 1.0, 0.125, 1.0, 0.1875, 0.9687, 0.1875, 0.9687, 0.125, 1.0, 0.5625, 1.0, 0.625, 0.9688, 0.625, 0.9687, 0.5625, 0.9688, 0.75, 0.9687, 0.8125, 0.9375, 0.8125, 0.9375, 0.75, 0.9688, 0.25, 0.9687, 0.3125, 0.9375, 0.3125, 0.9375, 0.25, 0.9687, 0.6875, 0.9688, 0.75, 0.9375, 0.75, 0.9375, 0.6875, 0.9687, 0.1875, 0.9688, 0.25, 0.9375, 0.25, 0.9375, 0.1875, 0.9688, 0.625, 0.9687, 0.6875, 0.9375, 0.6875, 0.9375, 0.625, 0.9687, 0.125, 0.9687, 0.1875, 0.9375, 0.1875, 0.9375, 0.125, 0.9687, 0.5625, 0.9688, 0.625, 0.9375, 0.625, 0.9375, 0.5625, 0.9688, 0.0625, 0.9687, 0.125, 0.9375, 0.125, 0.9375, 0.0625, 0.9687, 0.5, 0.9687, 0.5625, 0.9375, 0.5625, 0.9375, 0.5, 0.9688, 0.9375, 0.9531, 1.0, 0.9375, 0.9375, 0.9531, 0.0, 0.9688, 0.0625, 0.9375, 0.0625, 0.9687, 0.4375, 0.9687, 0.5, 0.9375, 0.5, 0.9375, 0.4375, 0.9687, 0.875, 0.9688, 0.9375, 0.9375, 0.9375, 0.9375, 0.875, 0.9688, 0.375, 0.9687, 0.4375, 0.9375, 0.4375, 0.9375, 0.375, 0.9687, 0.8125, 0.9687, 0.875, 0.9375, 0.875, 0.9375, 0.8125, 0.9687, 0.3125, 0.9688, 0.375, 0.9375, 0.375, 0.9375, 0.3125, 0.9375, 0.5, 0.9375, 0.5625, 0.9062, 0.5625, 0.9062, 0.5, 0.9375, 0.9375, 0.9219, 1.0, 0.9062, 0.9375, 0.9219, 0.0, 0.9375, 0.0625, 0.9062, 0.0625, 0.9375, 0.4375, 0.9375, 0.5, 0.9062, 0.5, 0.9062, 0.4375, 0.9375, 0.875, 0.9375, 0.9375, 0.9062, 0.9375, 0.9062, 0.875, 0.9375, 0.375, 0.9375, 0.4375, 0.9062, 0.4375, 0.9062, 0.375, 0.9375, 0.8125, 0.9375, 0.875, 0.9062, 0.875, 0.9062, 0.8125, 0.9375, 0.3125, 0.9375, 0.375, 0.9062, 0.375, 0.9062, 0.3125, 0.9375, 0.75, 0.9375, 0.8125, 0.9062, 0.8125, 0.9062, 0.75, 0.9375, 0.25, 0.9375, 0.3125, 0.9062, 0.3125, 0.9062, 0.25, 0.9375, 0.6875, 0.9375, 0.75, 0.9062, 0.75, 0.9062, 0.6875, 0.9375, 0.1875, 0.9375, 0.25, 0.9062, 0.25, 0.9062, 0.1875, 0.9375, 0.625, 0.9375, 0.6875, 0.9062, 0.6875, 0.9062, 0.625, 0.9375, 0.125, 0.9375, 0.1875, 0.9062, 0.1875, 0.9062, 0.125, 0.9375, 0.5625, 0.9375, 0.625, 0.9062, 0.625, 0.9062, 0.5625, 0.9375, 0.0625, 0.9375, 0.125, 0.9062, 0.125, 0.9062, 0.0625, 0.9062, 0.25, 0.9062, 0.3125, 0.875, 0.3125, 0.875, 0.25, 0.9062, 0.6875, 0.9062, 0.75, 0.875, 0.75, 0.875, 0.6875, 0.9062, 0.1875, 0.9062, 0.25, 0.875, 0.25, 0.875, 0.1875, 0.9062, 0.625, 0.9062, 0.6875, 0.875, 0.6875, 0.875, 0.625, 0.9062, 0.125, 0.9062, 0.1875, 0.875, 0.1875, 0.875, 0.125, 0.9062, 0.5625, 0.9062, 0.625, 0.875, 0.625, 0.875, 0.5625, 0.9062, 0.0625, 0.9062, 0.125, 0.875, 0.125, 0.875, 0.0625, 0.9062, 0.5, 0.9062, 0.5625, 0.875, 0.5625, 0.875, 0.5, 0.9062, 0.9375, 0.8906, 1.0, 0.875, 0.9375, 0.8906, 0.0, 0.9062, 0.0625, 0.875, 0.0625, 0.9062, 0.4375, 0.9062, 0.5, 0.875, 0.5, 0.875, 0.4375, 0.9062, 0.875, 0.9062, 0.9375, 0.875, 0.9375, 0.875, 0.875, 0.9062, 0.375, 0.9062, 0.4375, 0.875, 0.4375, 0.875, 0.375, 0.9062, 0.8125, 0.9062, 0.875, 0.875, 0.875, 0.875, 0.8125, 0.9062, 0.3125, 0.9062, 0.375, 0.875, 0.375, 0.875, 0.3125, 0.9062, 0.75, 0.9062, 0.8125, 0.875, 0.8125, 0.875, 0.75, 0.875, 0.9375, 0.8594, 1.0, 0.8438, 0.9375, 0.8594, 0.0, 0.875, 0.0625, 0.8438, 0.0625, 0.875, 0.4375, 0.875, 0.5, 0.8437, 0.5, 0.8437, 0.4375, 0.875, 0.875, 0.875, 0.9375, 0.8438, 0.9375, 0.8438, 0.875, 0.875, 0.375, 0.875, 0.4375, 0.8437, 0.4375, 0.8438, 0.375, 0.875, 0.8125, 0.875, 0.875, 0.8438, 0.875, 0.8437, 0.8125, 0.875, 0.3125, 0.875, 0.375, 0.8438, 0.375, 0.8437, 0.3125, 0.875, 0.75, 0.875, 0.8125, 0.8437, 0.8125, 0.8438, 0.75, 0.875, 0.25, 0.875, 0.3125, 0.8437, 0.3125, 0.8438, 0.25, 0.875, 0.6875, 0.875, 0.75, 0.8438, 0.75, 0.8437, 0.6875, 0.875, 0.1875, 0.875, 0.25, 0.8438, 0.25, 0.8437, 0.1875, 0.875, 0.625, 0.875, 0.6875, 0.8437, 0.6875, 0.8438, 0.625, 0.875, 0.125, 0.875, 0.1875, 0.8437, 0.1875, 0.8438, 0.125, 0.875, 0.5625, 0.875, 0.625, 0.8438, 0.625, 0.8437, 0.5625, 0.875, 0.0625, 0.875, 0.125, 0.8438, 0.125, 0.8438, 0.0625, 0.875, 0.5, 0.875, 0.5625, 0.8437, 0.5625, 0.8437, 0.5, 0.8437, 0.6875, 0.8438, 0.75, 0.8125, 0.75, 0.8125, 0.6875, 0.8437, 0.1875, 0.8438, 0.25, 0.8125, 0.25, 0.8125, 0.1875, 0.8438, 0.625, 0.8437, 0.6875, 0.8125, 0.6875, 0.8125, 0.625, 0.8438, 0.125, 0.8437, 0.1875, 0.8125, 0.1875, 0.8125, 0.125, 0.8437, 0.5625, 0.8438, 0.625, 0.8125, 0.625, 0.8125, 0.5625, 0.8438, 0.0625, 0.8438, 0.125, 0.8125, 0.125, 0.8125, 0.0625, 0.8437, 0.5, 0.8437, 0.5625, 0.8125, 0.5625, 0.8125, 0.5, 0.8438, 0.9375, 0.8281, 1.0, 0.8125, 0.9375, 0.8281, 0.0, 0.8438, 0.0625, 0.8125, 0.0625, 0.8437, 0.4375, 0.8437, 0.5, 0.8125, 0.5, 0.8125, 0.4375, 0.8438, 0.875, 0.8438, 0.9375, 0.8125, 0.9375, 0.8125, 0.875, 0.8438, 0.375, 0.8437, 0.4375, 0.8125, 0.4375, 0.8125, 0.375, 0.8437, 0.8125, 0.8438, 0.875, 0.8125, 0.875, 0.8125, 0.8125, 0.8437, 0.3125, 0.8438, 0.375, 0.8125, 0.375, 0.8125, 0.3125, 0.8438, 0.75, 0.8437, 0.8125, 0.8125, 0.8125, 0.8125, 0.75, 0.8438, 0.25, 0.8437, 0.3125, 0.8125, 0.3125, 0.8125, 0.25, 0.8125, 0.4375, 0.8125, 0.5, 0.7812, 0.5, 0.7812, 0.4375, 0.8125, 0.875, 0.8125, 0.9375, 0.7812, 0.9375, 0.7812, 0.875, 0.8125, 0.375, 0.8125, 0.4375, 0.7812, 0.4375, 0.7812, 0.375, 0.8125, 0.8125, 0.8125, 0.875, 0.7812, 0.875, 0.7812, 0.8125, 0.8125, 0.3125, 0.8125, 0.375, 0.7812, 0.375, 0.7812, 0.3125, 0.8125, 0.75, 0.8125, 0.8125, 0.7812, 0.8125, 0.7812, 0.75, 0.8125, 0.25, 0.8125, 0.3125, 0.7812, 0.3125, 0.7812, 0.25, 0.8125, 0.6875, 0.8125, 0.75, 0.7812, 0.75, 0.7812, 0.6875, 0.8125, 0.1875, 0.8125, 0.25, 0.7812, 0.25, 0.7812, 0.1875, 0.8125, 0.625, 0.8125, 0.6875, 0.7812, 0.6875, 0.7812, 0.625, 0.8125, 0.125, 0.8125, 0.1875, 0.7812, 0.1875, 0.7812, 0.125, 0.8125, 0.5625, 0.8125, 0.625, 0.7812, 0.625, 0.7812, 0.5625, 0.8125, 0.0625, 0.8125, 0.125, 0.7812, 0.125, 0.7812, 0.0625, 0.8125, 0.5, 0.8125, 0.5625, 0.7812, 0.5625, 0.7812, 0.5, 0.8125, 0.9375, 0.7969, 1.0, 0.7812, 0.9375, 0.7969, 0.0, 0.8125, 0.0625, 0.7812, 0.0625, 0.7812, 0.1875, 0.7812, 0.25, 0.75, 0.25, 0.75, 0.1875, 0.7812, 0.625, 0.7812, 0.6875, 0.75, 0.6875, 0.75, 0.625, 0.7812, 0.125, 0.7812, 0.1875, 0.75, 0.1875, 0.75, 0.125, 0.7812, 0.5625, 0.7812, 0.625, 0.75, 0.625, 0.75, 0.5625, 0.7812, 0.0625, 0.7812, 0.125, 0.75, 0.125, 0.75, 0.0625, 0.7812, 0.5, 0.7812, 0.5625, 0.75, 0.5625, 0.75, 0.5, 0.7812, 0.9375, 0.7656, 1.0, 0.75, 0.9375, 0.7656, 0.0, 0.7812, 0.0625, 0.75, 0.0625, 0.7812, 0.4375, 0.7812, 0.5, 0.75, 0.5, 0.75, 0.4375, 0.7812, 0.875, 0.7812, 0.9375, 0.75, 0.9375, 0.75, 0.875, 0.7812, 0.375, 0.7812, 0.4375, 0.75, 0.4375, 0.75, 0.375, 0.7812, 0.8125, 0.7812, 0.875, 0.75, 0.875, 0.75, 0.8125, 0.7812, 0.3125, 0.7812, 0.375, 0.75, 0.375, 0.75, 0.3125, 0.7812, 0.75, 0.7812, 0.8125, 0.75, 0.8125, 0.75, 0.75, 0.7812, 0.25, 0.7812, 0.3125, 0.75, 0.3125, 0.75, 0.25, 0.7812, 0.6875, 0.7812, 0.75, 0.75, 0.75, 0.75, 0.6875, 0.3438, 0.3125, 0.3438, 0.3726, 0.3434, 0.375, 0.3125, 0.375, 0.3125, 0.3125, 0.375, 0.25, 0.375, 0.258, 0.356, 0.3125, 0.3438, 0.3125, 0.3438, 0.25, 0.4062, 0.1875, 0.4062, 0.212, 0.379, 0.25, 0.375, 0.25, 0.375, 0.1875, 0.4375, 0.125, 0.4375, 0.1867, 0.4363, 0.1875, 0.4062, 0.1875, 0.4062, 0.125, 0.4688, 0.125, 0.4688, 0.1751, 0.4375, 0.1867, 0.4375, 0.125, 0.5, 0.125, 0.5, 0.1715, 0.4688, 0.1751, 0.4688, 0.125, 0.5312, 0.125, 0.5312, 0.1751, 0.5, 0.1715, 0.5, 0.125, 0.5938, 0.125, 0.5938, 0.1875, 0.5637, 0.1875, 0.5625, 0.1867, 0.5625, 0.125, 0.5625, 0.125, 0.5625, 0.1867, 0.5312, 0.1751, 0.5312, 0.125, 0.5938, 0.8125, 0.5938, 0.875, 0.5625, 0.875, 0.5625, 0.8133, 0.5637, 0.8125, 0.625, 0.1875, 0.625, 0.25, 0.621, 0.25, 0.5938, 0.212, 0.5938, 0.1875, 0.5938, 0.1875, 0.5938, 0.212, 0.5637, 0.1875, 0.625, 0.75, 0.625, 0.8125, 0.5938, 0.8125, 0.5938, 0.788, 0.621, 0.75, 0.6562, 0.25, 0.6562, 0.3125, 0.644, 0.3125, 0.625, 0.258, 0.625, 0.25, 0.625, 0.25, 0.625, 0.258, 0.621, 0.25, 0.6562, 0.6875, 0.6562, 0.75, 0.625, 0.75, 0.625, 0.742, 0.644, 0.6875, 0.6875, 0.375, 0.6875, 0.4375, 0.6624, 0.4375, 0.6566, 0.375, 0.6875, 0.5625, 0.6875, 0.625, 0.6566, 0.625, 0.6624, 0.5625, 0.6875, 0.5, 0.6875, 0.5625, 0.6624, 0.5625, 0.6643, 0.5, 0.6875, 0.4375, 0.6875, 0.5, 0.6643, 0.5, 0.6624, 0.4375, 0.6875, 0.3125, 0.6875, 0.375, 0.6566, 0.375, 0.6562, 0.3726, 0.6562, 0.3125, 0.6562, 0.3125, 0.6562, 0.3726, 0.644, 0.3125, 0.6875, 0.625, 0.6875, 0.6875, 0.6562, 0.6875, 0.6562, 0.6274, 0.6566, 0.625])
me_sphere.update()
me_cylinder = bpy.data.meshes.new('Cylinder')
me_cylinder.from_pydata([(3.645, 1.131, 1.131), (2.081, 1.131, 1.131), (3.645, 1.109, 1.352), (2.081, 1.109, 1.352), (3.645, 1.045, 1.564), (2.081, 1.045, 1.564), (3.645, 0.9404, 1.759), (2.081, 0.9404, 1.759), (3.645, 0.7997, 1.931), (2.081, 0.7997, 1.931), (3.645, 0.6283, 2.071), (2.081, 0.6283, 2.071), (3.645, 0.4328, 2.176), (2.081, 0.4328, 2.176), (3.645, 0.2206, 2.24), (2.081, 0.2206, 2.24), (3.645, 0.0, 2.262), (2.081, 0.0, 2.262), (3.645, -0.2206, 2.24), (2.081, -0.2206, 2.24), (3.645, -0.4328, 2.176), (2.081, -0.4328, 2.176), (3.645, -0.6283, 2.071), (2.081, -0.6283, 2.071), (3.645, -0.7997, 1.931), (2.081, -0.7997, 1.931), (3.645, -0.9404, 1.759), (2.081, -0.9404, 1.759), (3.645, -1.045, 1.564), (2.081, -1.045, 1.564), (3.645, -1.109, 1.352), (2.081, -1.109, 1.352), (3.645, -1.131, 1.131), (2.081, -1.131, 1.131), (3.645, -1.109, 0.9104), (2.081, -1.109, 0.9104), (3.645, -1.045, 0.6982), (2.081, -1.045, 0.6982), (3.645, -0.9404, 0.5027), (2.081, -0.9404, 0.5027), (3.645, -0.7997, 0.3313), (2.081, -0.7997, 0.3313), (3.645, -0.6283, 0.1906), (2.081, -0.6283, 0.1906), (3.645, -0.4328, 0.08609), (2.081, -0.4328, 0.08609), (3.645, -0.2206, 0.02173), (2.081, -0.2206, 0.02173), (3.645, 0.0, 0.0), (2.081, 0.0, 0.0), (3.645, 0.2206, 0.02173), (2.081, 0.2206, 0.02173), (3.645, 0.4328, 0.08609), (2.081, 0.4328, 0.08609), (3.645, 0.6283, 0.1906), (2.081, 0.6283, 0.1906), (3.645, 0.7997, 0.3313), (2.081, 0.7997, 0.3313), (3.645, 0.9404, 0.5027), (2.081, 0.9404, 0.5027), (3.645, 1.045, 0.6982), (2.081, 1.045, 0.6982), (3.645, 1.109, 0.9104), (2.081, 1.109, 0.9104)], [], [(0, 1, 3, 2), (2, 3, 5, 4), (4, 5, 7, 6), (6, 7, 9, 8), (8, 9, 11, 10), (10, 11, 13, 12), (12, 13, 15, 14), (14, 15, 17, 16), (16, 17, 19, 18), (18, 19, 21, 20), (20, 21, 23, 22), (22, 23, 25, 24), (24, 25, 27, 26), (26, 27, 29, 28), (28, 29, 31, 30), (30, 31, 33, 32), (32, 33, 35, 34), (34, 35, 37, 36), (36, 37, 39, 38), (38, 39, 41, 40), (40, 41, 43, 42), (42, 43, 45, 44), (44, 45, 47, 46), (46, 47, 49, 48), (48, 49, 51, 50), (50, 51, 53, 52), (52, 53, 55, 54), (54, 55, 57, 56), (56, 57, 59, 58), (58, 59, 61, 60), (3, 1, 63, 61, 59, 57, 55, 53, 51, 49, 47, 45, 43, 41, 39, 37, 35, 33, 31, 29, 27, 25, 23, 21, 19, 17, 15, 13, 11, 9, 7, 5), (60, 61, 63, 62), (62, 63, 1, 0), (0, 2, 4, 6, 8, 10, 12, 14, 16, 18, 20, 22, 24, 26, 28, 30, 32, 34, 36, 38, 40, 42, 44, 46, 48, 50, 52, 54, 56, 58, 60, 62)])
_uv = me_cylinder.uv_layers.new(name='UVMap')
_uv.uv.foreach_set('vector', [1.0, 0.5, 1.0, 1.0, 0.9688, 1.0, 0.9688, 0.5, 0.9688, 0.5, 0.9688, 1.0, 0.9375, 1.0, 0.9375, 0.5, 0.9375, 0.5, 0.9375, 1.0, 0.9062, 1.0, 0.9062, 0.5, 0.9062, 0.5, 0.9062, 1.0, 0.875, 1.0, 0.875, 0.5, 0.875, 0.5, 0.875, 1.0, 0.8438, 1.0, 0.8438, 0.5, 0.8438, 0.5, 0.8438, 1.0, 0.8125, 1.0, 0.8125, 0.5, 0.8125, 0.5, 0.8125, 1.0, 0.7812, 1.0, 0.7812, 0.5, 0.7812, 0.5, 0.7812, 1.0, 0.75, 1.0, 0.75, 0.5, 0.75, 0.5, 0.75, 1.0, 0.7188, 1.0, 0.7188, 0.5, 0.7188, 0.5, 0.7188, 1.0, 0.6875, 1.0, 0.6875, 0.5, 0.6875, 0.5, 0.6875, 1.0, 0.6562, 1.0, 0.6562, 0.5, 0.6562, 0.5, 0.6562, 1.0, 0.625, 1.0, 0.625, 0.5, 0.625, 0.5, 0.625, 1.0, 0.5938, 1.0, 0.5938, 0.5, 0.5938, 0.5, 0.5938, 1.0, 0.5625, 1.0, 0.5625, 0.5, 0.5625, 0.5, 0.5625, 1.0, 0.5312, 1.0, 0.5312, 0.5, 0.5312, 0.5, 0.5312, 1.0, 0.5, 1.0, 0.5, 0.5, 0.5, 0.5, 0.5, 1.0, 0.4688, 1.0, 0.4688, 0.5, 0.4688, 0.5, 0.4688, 1.0, 0.4375, 1.0, 0.4375, 0.5, 0.4375, 0.5, 0.4375, 1.0, 0.4062, 1.0, 0.4062, 0.5, 0.4062, 0.5, 0.4062, 1.0, 0.375, 1.0, 0.375, 0.5, 0.375, 0.5, 0.375, 1.0, 0.3438, 1.0, 0.3438, 0.5, 0.3438, 0.5, 0.3438, 1.0, 0.3125, 1.0, 0.3125, 0.5, 0.3125, 0.5, 0.3125, 1.0, 0.2812, 1.0, 0.2812, 0.5, 0.2812, 0.5, 0.2812, 1.0, 0.25, 1.0, 0.25, 0.5, 0.25, 0.5, 0.25, 1.0, 0.2188, 1.0, 0.2188, 0.5, 0.2188, 0.5, 0.2188, 1.0, 0.1875, 1.0, 0.1875, 0.5, 0.1875, 0.5, 0.1875, 1.0, 0.1562, 1.0, 0.1562, 0.5, 0.1562, 0.5, 0.1562, 1.0, 0.125, 1.0, 0.125, 0.5, 0.125, 0.5, 0.125, 1.0, 0.09375, 1.0, 0.09375, 0.5, 0.09375, 0.5, 0.09375, 1.0, 0.0625, 1.0, 0.0625, 0.5, 0.2968, 0.4854, 0.25, 0.49, 0.2032, 0.4854, 0.1582, 0.4717, 0.1167, 0.4496, 0.08029, 0.4197, 0.05045, 0.3833, 0.02827, 0.3418, 0.01461, 0.2968, 0.01, 0.25, 0.01461, 0.2032, 0.02827, 0.1582, 0.05045, 0.1167, 0.08029, 0.08029, 0.1167, 0.05045, 0.1582, 0.02827, 0.2032, 0.01461, 0.25, 0.01, 0.2968, 0.01461, 0.3418, 0.02827, 0.3833, 0.05045, 0.4197, 0.08029, 0.4496, 0.1167, 0.4717, 0.1582, 0.4854, 0.2032, 0.49, 0.25, 0.4854, 0.2968, 0.4717, 0.3418, 0.4496, 0.3833, 0.4197, 0.4197, 0.3833, 0.4496, 0.3418, 0.4717, 0.0625, 0.5, 0.0625, 1.0, 0.03125, 1.0, 0.03125, 0.5, 0.03125, 0.5, 0.03125, 1.0, 0.0, 1.0, 0.0, 0.5, 0.75, 0.49, 0.7968, 0.4854, 0.8418, 0.4717, 0.8833, 0.4496, 0.9197, 0.4197, 0.9496, 0.3833, 0.9717, 0.3418, 0.9854, 0.2968, 0.99, 0.25, 0.9854, 0.2032, 0.9717, 0.1582, 0.9496, 0.1167, 0.9197, 0.08029, 0.8833, 0.05045, 0.8418, 0.02827, 0.7968, 0.01461, 0.75, 0.01, 0.7032, 0.01461, 0.6582, 0.02827, 0.6167, 0.05045, 0.5803, 0.08029, 0.5504, 0.1167, 0.5283, 0.1582, 0.5146, 0.2032, 0.51, 0.25, 0.5146, 0.2968, 0.5283, 0.3418, 0.5504, 0.3833, 0.5803, 0.4197, 0.6167, 0.4496, 0.6582, 0.4717, 0.7032, 0.4854])
me_cylinder.update()

# ---- objects
ob_empty = bpy.data.objects.new('Empty', None)
ob_hull = bpy.data.objects.new('Hull', me_sphere)
ob_engine = bpy.data.objects.new('Engine', me_cylinder)
ob_point = bpy.data.objects.new('Point', light_point)
ob_point_001 = bpy.data.objects.new('Point.001', light_point_001)
ob_camera = bpy.data.objects.new('Camera', cam_camera_001)
ob_camera_001 = bpy.data.objects.new('Camera.001', cam_camera_002)

# ---- transforms, parenting, visibility, modifiers, constraints
ob_empty.location = (0.0, 0.0, 0.0)
ob_empty.rotation_euler = (2.094, 0.0, 0.0)
ob_hull.location = (0.0, 0.0, 0.0)
ob_engine.location = (0.0, 0.0, 0.0)
_m = ob_engine.modifiers.new('Array', 'ARRAY')
_m.count = 3
_m.use_relative_offset = False
_m.use_object_offset = True
_m.offset_object = ob_empty
ob_point.location = (-20.0, -20.0, 20.0)
ob_point_001.location = (20.0, -20.0, 20.0)
ob_camera.location = (-0.2125, 0.0, 20.0)
ob_camera.rotation_euler = (0.0, 0.0, 1.571)
ob_camera_001.location = (-0.2125, -20.0, 0.0)
ob_camera_001.rotation_euler = (1.571, 0.0, 0.0)

# ---- collection membership
col_collection.objects.link(ob_empty)
col_collection.objects.link(ob_hull)
col_collection.objects.link(ob_engine)
col_collection.objects.link(ob_point)
col_collection.objects.link(ob_point_001)
col_collection.objects.link(ob_camera)
col_collection.objects.link(ob_camera_001)

# ---- scene / render settings (as saved in the file)
scene.camera = ob_camera_001
scene.frame_start = 1; scene.frame_end = 250; scene.frame_set(1)
scene.render.engine = 'BLENDER_EEVEE_NEXT'
scene.render.resolution_x = 600
scene.render.resolution_y = 600
scene.render.film_transparent = True
bpy.context.view_layer.update()

